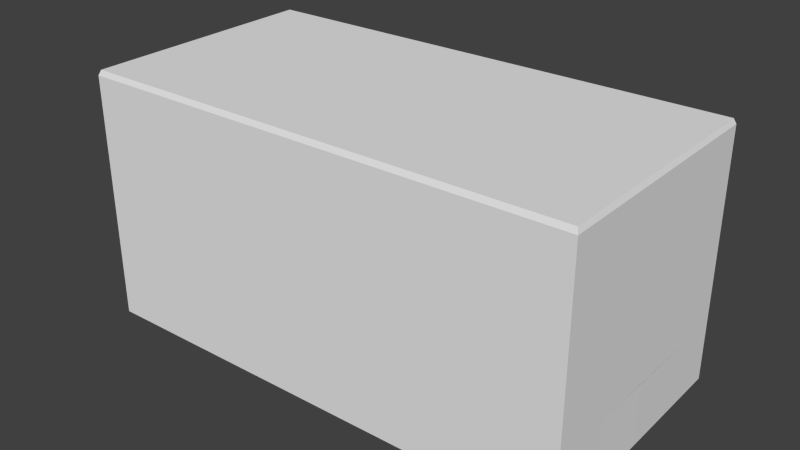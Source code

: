 # Source: Building_5.blend  (saved by Blender 2.73.0; exported with 4.5.12 LTS)
import bpy
from mathutils import Matrix  # noqa: F401  (used for matrix-valued properties, if any)

bpy.ops.wm.read_factory_settings(use_empty=True)
scene = bpy.context.scene
scene.name = 'Scene'

# ---- collections
col_collection_1 = bpy.data.collections.new('Collection 1'); scene.collection.children.link(col_collection_1)

# ---- world
world_world = bpy.data.worlds.new('World'); scene.world = world_world
world_world.color = (0.05088, 0.05088, 0.05088)
world_world.use_sun_shadow = False
world_world.sun_shadow_jitter_overblur = 0.0
world_world.cycles.sampling_method = 'MANUAL'
world_world.cycles.sample_map_resolution = 256

# ---- meshes
me_building_5_001 = bpy.data.meshes.new('Building_5.001')
me_building_5_001.from_pydata([(12.09, 3.001, 4.692), (12.11, 0.001304, 5.692), (12.09, 0.001304, 4.692), (11.88, 0.001304, -6.306), (11.88, 3.001, -6.306), (-12.1, 0.001304, -4.841), (-10.88, 3.001, 6.137), (-11.88, 0.001304, 6.157), (-12.12, 3.001, -5.841), (-12.12, 0.001304, -5.841), (3.882, 0.001304, -6.151), (2.882, 0.001304, -6.131), (-3.117, 0.001304, -6.015), (-4.117, 0.001304, -5.996), (-2.885, 0.001304, 5.982), (3.114, 0.001304, 5.866), (-11.9, 0.001304, 5.157), (-11.9, 3.001, 5.157), (11.88, 7.001, -6.306), (-12.1, 4.001, -4.841), (-12.12, 7.001, -5.841), (-10.88, 7.001, 6.137), (11.88, 4.001, -6.306), (-11.88, 7.001, 6.157), (4.114, 7.001, 5.847), (12.11, 7.001, 5.692), (12.11, 4.001, 5.692), (2.882, 7.001, -6.131), (3.882, 4.001, -6.151), (2.882, 4.001, -6.131), (-3.117, 4.001, -6.015), (-3.117, 7.001, -6.015), (12.11, 8.001, 5.692), (10.88, 8.001, -6.286), (-10.88, 8.001, 6.137), (-11.88, 11.0, 6.157), (11.9, 8.001, -5.306), (3.882, 11.0, -6.151), (-3.117, 8.001, -6.015), (-3.117, 11.0, -6.015), (-11.9, 8.001, 5.157), (-2.885, 11.0, 5.982), (-2.885, 8.001, 5.982), (4.114, 11.0, 5.847), (12.0, 3.001, -0.3067), (12.05, 0.001304, 2.693), (12.05, 3.001, 2.693), (11.9, 3.001, -5.306), (12.0, 0.001304, -0.3067), (11.9, 0.001304, -5.306), (-11.93, 3.001, 3.657), (-11.93, 0.001304, 3.657), (3.882, 3.001, -6.151), (10.88, 0.001304, -6.286), (-11.12, 0.001304, -5.861), (4.114, 0.001304, 5.847), (11.11, 0.001304, 5.711), (4.114, 3.001, 5.847), (-11.96, 3.001, 2.157), (-11.96, 0.001304, 2.157), (-12.1, 3.001, -4.841), (-10.88, 0.001304, 6.137), (-3.885, 0.001304, 6.002), (-3.885, 4.001, 6.002), (10.88, 7.001, -6.286), (-11.12, 4.001, -5.861), (10.88, 11.0, -6.286), (-11.12, 8.001, -5.861), (-3.885, 11.0, 6.002), (11.11, 11.0, 5.711), (11.11, 8.001, 5.711), (2.882, 3.001, -6.131), (-2.885, 3.001, 5.982), (-11.9, 7.001, 5.157), (12.11, 3.001, 5.692), (-10.88, 4.001, 6.137), (-11.88, 3.001, 6.157), (11.9, 4.001, -5.306), (-11.88, 4.001, 6.157), (-2.885, 4.001, 5.982), (-3.885, 3.001, 6.002), (4.114, 4.001, 5.847), (11.11, 4.001, 5.711), (-12.12, 4.001, -5.841), (11.88, 8.001, -6.306), (-11.88, 8.001, 6.157), (-12.12, 8.001, -5.841), (-11.12, 7.001, -5.861), (-3.885, 7.001, 6.002), (-2.885, 7.001, 5.982), (4.114, 8.001, 5.847), (3.114, 7.001, 5.866), (3.114, 8.001, 5.866), (11.11, 7.001, 5.711), (-4.117, 8.001, -5.996), (2.882, 8.001, -6.131), (12.11, 11.0, 5.692), (11.88, 11.0, -6.306), (-10.88, 12.0, 6.137), (11.9, 12.0, -5.306), (2.882, 12.0, -6.131), (-12.12, 11.0, -5.841), (-11.9, 11.0, 5.157), (-11.9, 12.0, 5.157), (3.114, 12.0, 5.866), (3.114, 4.001, 5.866), (3.114, 3.001, 5.866), (11.11, 3.001, 5.711), (10.88, 3.001, -6.286), (10.88, 4.001, -6.286), (-3.117, 3.001, -6.015), (-4.117, 3.001, -5.996), (-11.12, 3.001, -5.861), (-4.117, 4.001, -5.996), (-11.9, 4.001, 5.157), (12.09, 7.001, 4.692), (-3.885, 8.001, 6.002), (-12.1, 7.001, -4.841), (-12.1, 8.001, -4.841), (-4.117, 7.001, -5.996), (3.882, 8.001, -6.151), (3.882, 7.001, -6.151), (12.09, 11.0, 4.692), (11.9, 11.0, -5.306), (12.09, 12.0, 4.692), (2.882, 11.0, -6.131), (-4.117, 11.0, -5.996), (-11.12, 11.0, -5.861), (-12.1, 11.0, -4.841), (-3.885, 12.0, 6.002), (-10.88, 11.0, 6.137), (3.114, 11.0, 5.866), (11.11, 12.0, 5.711), (11.9, 7.001, -5.306), (12.09, 4.001, 4.692), (12.09, 8.001, 4.692), (11.78, 12.25, -6.202), (11.88, 12.0, -6.306), (10.88, 12.0, -6.286), (3.884, 12.25, -6.049), (3.882, 12.0, -6.151), (2.884, 12.25, -6.03), (-3.115, 12.25, -5.914), (-3.117, 12.0, -6.015), (-4.117, 12.0, -5.996), (-11.11, 12.25, -5.759), (-11.12, 12.0, -5.861), (-12.01, 12.25, -5.742), (-12.12, 12.0, -5.841), (-12.1, 12.0, -4.841), (-11.88, 12.0, 6.157), (-10.89, 12.25, 6.036), (-3.887, 12.25, 5.9), (-2.887, 12.25, 5.881), (-2.885, 12.0, 5.982), (3.112, 12.25, 5.765), (4.114, 12.0, 5.847), (11.11, 12.25, 5.61), (12.11, 12.0, 5.692), (11.99, 12.25, 4.694), (11.8, 12.25, -5.304), (10.88, 12.25, -6.185), (-4.115, 12.25, -5.894), (-11.99, 12.25, -4.843), (-11.8, 12.25, 5.155), (-11.78, 12.25, 6.053), (4.112, 12.25, 5.745), (12.01, 12.25, 5.593), (-10.2, 3.001, 3.657), (-10.23, 3.001, 2.157)], [(167, 160)], [(38, 31, 119, 94), (8, 9, 5, 60), (84, 18, 64, 33), (132, 158, 167, 157), (104, 156, 166, 155), (36, 133, 18, 84), (0, 2, 45, 46), (37, 120, 95, 125), (42, 89, 91, 92), (64, 109, 28, 121), (28, 52, 71, 29), (32, 25, 115, 135), (131, 92, 90, 43), (60, 5, 59, 58), (128, 118, 40, 102), (94, 119, 87, 67), (79, 72, 106, 105), (82, 107, 74, 26), (70, 93, 25, 32), (149, 128, 102, 103), (87, 65, 83, 20), (116, 88, 89, 42), (57, 55, 56, 107), (92, 91, 24, 90), (112, 54, 9, 8), (129, 68, 41, 154), (158, 96, 122, 124), (31, 30, 113, 119), (150, 35, 130, 98), (43, 90, 70, 69), (80, 62, 14, 72), (104, 131, 43, 156), (73, 114, 78, 23), (140, 37, 125, 100), (95, 27, 31, 38), (39, 38, 94, 126), (115, 134, 77, 133), (143, 144, 162, 142), (122, 135, 36, 123), (46, 45, 48, 44), (107, 56, 1, 74), (22, 4, 108, 109), (83, 8, 60, 19), (86, 20, 117, 118), (97, 84, 33, 66), (102, 40, 85, 35), (126, 94, 67, 127), (23, 78, 75, 21), (109, 108, 52, 28), (100, 125, 39, 143), (103, 150, 165, 164), (33, 64, 121, 120), (29, 71, 110, 30), (89, 79, 105, 91), (137, 138, 161, 136), (125, 95, 38, 39), (123, 36, 84, 97), (144, 126, 127, 146), (35, 85, 34, 130), (58, 59, 51, 50), (156, 43, 69, 132), (103, 102, 35, 150), (143, 39, 126, 144), (78, 76, 6, 75), (111, 13, 54, 112), (100, 143, 142, 141), (63, 80, 72, 79), (105, 106, 57, 81), (124, 99, 160, 159), (66, 33, 120, 37), (134, 0, 47, 77), (127, 67, 86, 101), (150, 98, 151, 165), (98, 130, 68, 129), (154, 104, 155, 153), (96, 32, 135, 122), (34, 21, 88, 116), (114, 17, 76, 78), (120, 121, 27, 95), (75, 6, 80, 63), (81, 57, 107, 82), (101, 86, 118, 128), (6, 61, 62, 80), (71, 11, 12, 110), (119, 113, 65, 87), (140, 100, 141, 139), (148, 101, 128, 149), (41, 42, 92, 131), (74, 1, 2, 0), (40, 73, 23, 85), (113, 111, 112, 65), (130, 34, 116, 68), (65, 112, 8, 83), (52, 10, 11, 71), (135, 115, 133, 36), (129, 154, 153, 152), (110, 12, 13, 111), (25, 26, 134, 115), (99, 123, 97, 137), (121, 28, 29, 27), (24, 81, 82, 93), (91, 105, 81, 24), (19, 60, 17, 114), (21, 75, 63, 88), (138, 140, 139, 161), (144, 146, 145, 162), (99, 137, 136, 160), (72, 14, 15, 106), (88, 63, 79, 89), (69, 70, 32, 96), (68, 116, 42, 41), (132, 69, 96, 158), (44, 48, 49, 47), (26, 74, 0, 134), (4, 3, 53, 108), (108, 53, 10, 52), (77, 47, 4, 22), (67, 87, 20, 86), (93, 82, 26, 25), (146, 127, 101, 148), (137, 97, 66, 138), (106, 15, 55, 57), (149, 103, 164, 163), (158, 124, 159, 167), (27, 29, 30, 31), (20, 83, 19, 117), (90, 24, 93, 70), (85, 23, 21, 34), (30, 110, 111, 113), (124, 122, 123, 99), (133, 77, 22, 18), (146, 148, 147, 145), (156, 132, 157, 166), (76, 7, 61, 6), (138, 66, 37, 140), (117, 19, 114, 73), (18, 22, 109, 64), (154, 41, 131, 104), (50, 51, 16, 17), (17, 16, 7, 76), (118, 117, 73, 40), (148, 149, 163, 147), (47, 49, 3, 4), (98, 129, 152, 151), (165, 167, 136, 147), (58, 50, 168, 169)])
_uv = me_building_5_001.uv_layers.new(name='UVMap')
_uv.uv.foreach_set('vector', [0.5405, 0.004883, 0.5405, 0.0009766, 0.5552, 0.0009766, 0.5552, 0.004883, 0.9751, 0.2349, 0.9751, 0.2285, 0.99, 0.2285, 0.99, 0.2349, 0.5405, 0.004883, 0.5405, 0.0009766, 0.5552, 0.0009766, 0.5552, 0.004883, 0.6135, 0.2618, 0.6171, 0.2618, 0.6175, 0.2616, 0.6135, 0.2616, 0.6135, 0.2618, 0.6171, 0.2618, 0.6171, 0.2616, 0.6135, 0.2616, 0.5405, 0.004883, 0.5405, 0.0009766, 0.5552, 0.0009766, 0.5552, 0.004883, 0.6289, 0.1406, 0.6289, 0.1367, 0.6437, 0.1367, 0.6437, 0.1406, 0.9751, 0.2349, 0.9751, 0.2285, 0.99, 0.2285, 0.99, 0.2349, 0.9741, 0.2466, 0.989, 0.2466, 0.989, 0.2572, 0.9741, 0.2572, 0.5037, 0.1699, 0.5037, 0.1638, 0.5331, 0.1638, 0.5331, 0.1699, 0.5405, 0.004883, 0.5405, 0.0009766, 0.5552, 0.0009766, 0.5552, 0.004883, 0.5405, 0.004883, 0.5405, 0.0009766, 0.5552, 0.0009766, 0.5552, 0.004883, 0.9751, 0.2349, 0.9751, 0.2285, 0.99, 0.2285, 0.99, 0.2349, 0.5037, 0.1699, 0.5037, 0.1638, 0.5331, 0.1638, 0.5331, 0.1699, 0.5037, 0.343, 0.5037, 0.3367, 0.5744, 0.3367, 0.5744, 0.343, 0.9741, 0.2466, 0.989, 0.2466, 0.989, 0.2572, 0.9741, 0.2572, 0.9741, 0.2466, 0.989, 0.2466, 0.989, 0.2572, 0.9741, 0.2572, 0.5405, 0.004883, 0.5405, 0.0009766, 0.5552, 0.0009766, 0.5552, 0.004883, 0.5405, 0.004883, 0.5405, 0.0009766, 0.5552, 0.0009766, 0.5552, 0.004883, 0.9741, 0.2466, 0.989, 0.2466, 0.989, 0.2625, 0.9741, 0.2625, 0.9751, 0.2349, 0.9751, 0.2285, 0.99, 0.2285, 0.99, 0.2349, 0.5405, 0.004883, 0.5405, 0.0009766, 0.5552, 0.0009766, 0.5552, 0.004883, 0.5037, 0.1699, 0.5037, 0.1638, 0.5331, 0.1638, 0.5331, 0.1699, 0.5405, 0.004883, 0.5405, 0.0009766, 0.5552, 0.0009766, 0.5552, 0.004883, 0.9751, 0.2349, 0.9751, 0.2285, 0.99, 0.2285, 0.99, 0.2349, 0.5405, 0.004883, 0.5405, 0.0009766, 0.5552, 0.0009766, 0.5552, 0.004883, 0.5405, 0.004883, 0.5405, 0.0009766, 0.5552, 0.0009766, 0.5552, 0.004883, 0.9751, 0.2349, 0.9751, 0.2285, 0.99, 0.2285, 0.99, 0.2349, 0.5405, 0.004883, 0.5405, 0.0009766, 0.5552, 0.0009766, 0.5552, 0.004883, 0.5037, 0.1699, 0.5037, 0.1638, 0.5331, 0.1638, 0.5331, 0.1699, 0.9751, 0.2349, 0.9751, 0.2285, 0.99, 0.2285, 0.99, 0.2349, 0.5405, 0.004883, 0.5405, 0.0009766, 0.5552, 0.0009766, 0.5552, 0.004883, 0.9751, 0.2349, 0.9751, 0.2285, 0.99, 0.2285, 0.99, 0.2349, 0.5405, 0.004883, 0.5405, 0.0009766, 0.5552, 0.0009766, 0.5552, 0.004883, 0.9741, 0.2466, 0.989, 0.2466, 0.989, 0.2572, 0.9741, 0.2572, 0.9751, 0.2349, 0.9751, 0.2285, 0.99, 0.2285, 0.99, 0.2349, 0.7468, 0.343, 0.7468, 0.3367, 0.8174, 0.3367, 0.8174, 0.343, 0.6135, 0.2618, 0.6171, 0.2618, 0.6171, 0.2616, 0.6135, 0.2616, 0.7468, 0.343, 0.7468, 0.3367, 0.8174, 0.3367, 0.8174, 0.343, 0.908, 0.2368, 0.9226, 0.2368, 0.9226, 0.2407, 0.908, 0.2407, 0.9751, 0.2349, 0.9751, 0.2285, 0.99, 0.2285, 0.99, 0.2349, 0.5405, 0.004883, 0.5405, 0.0009766, 0.5552, 0.0009766, 0.5552, 0.004883, 0.5405, 0.004883, 0.5405, 0.0009766, 0.5552, 0.0009766, 0.5552, 0.004883, 0.5405, 0.004883, 0.5405, 0.0009766, 0.5552, 0.0009766, 0.5552, 0.004883, 0.9751, 0.2349, 0.9751, 0.2285, 0.99, 0.2285, 0.99, 0.2349, 0.9751, 0.2349, 0.9751, 0.2285, 0.99, 0.2285, 0.99, 0.2349, 0.5037, 0.1699, 0.5037, 0.1638, 0.5331, 0.1638, 0.5331, 0.1699, 0.9751, 0.2349, 0.9751, 0.2285, 0.99, 0.2285, 0.99, 0.2349, 0.9741, 0.2466, 0.989, 0.2466, 0.989, 0.2572, 0.9741, 0.2572, 0.9741, 0.2466, 0.989, 0.2466, 0.989, 0.2572, 0.9741, 0.2572, 0.6135, 0.2618, 0.6171, 0.2618, 0.6175, 0.2616, 0.6135, 0.2616, 0.9741, 0.2466, 0.989, 0.2466, 0.989, 0.2572, 0.9741, 0.2572, 0.9741, 0.2466, 0.989, 0.2466, 0.989, 0.2572, 0.9741, 0.2572, 0.5037, 0.343, 0.5037, 0.3367, 0.5508, 0.3367, 0.5508, 0.343, 0.6135, 0.2618, 0.6171, 0.2618, 0.6171, 0.2616, 0.6131, 0.2616, 0.5037, 0.343, 0.5037, 0.3367, 0.5508, 0.3367, 0.5508, 0.343, 0.9751, 0.2349, 0.9751, 0.2285, 0.99, 0.2285, 0.99, 0.2349, 0.9741, 0.2466, 0.989, 0.2466, 0.989, 0.2572, 0.9741, 0.2572, 0.9751, 0.2349, 0.9751, 0.2285, 0.99, 0.2285, 0.99, 0.2349, 0.6068, 0.1111, 0.6068, 0.1072, 0.6215, 0.1072, 0.6215, 0.1111, 0.9741, 0.2466, 0.989, 0.2466, 0.989, 0.2572, 0.9741, 0.2572, 0.5405, 0.004883, 0.5405, 0.0009766, 0.5552, 0.0009766, 0.5552, 0.004883, 0.5405, 0.004883, 0.5405, 0.0009766, 0.5552, 0.0009766, 0.5552, 0.004883, 0.5405, 0.004883, 0.5405, 0.0009766, 0.5552, 0.0009766, 0.5552, 0.004883, 0.5037, 0.1699, 0.5037, 0.1638, 0.5331, 0.1638, 0.5331, 0.1699, 0.6135, 0.2618, 0.6355, 0.2618, 0.6355, 0.2616, 0.6135, 0.2616, 0.5405, 0.004883, 0.5405, 0.0009766, 0.5552, 0.0009766, 0.5552, 0.004883, 0.5405, 0.004883, 0.5405, 0.0009766, 0.5552, 0.0009766, 0.5552, 0.004883, 0.6135, 0.2618, 0.6501, 0.2618, 0.6501, 0.2616, 0.6135, 0.2616, 0.5037, 0.1699, 0.5037, 0.1638, 0.5331, 0.1638, 0.5331, 0.1699, 0.9741, 0.2466, 0.989, 0.2466, 0.989, 0.2625, 0.9741, 0.2625, 0.9751, 0.2349, 0.9751, 0.2285, 0.99, 0.2285, 0.99, 0.2349, 0.6135, 0.2618, 0.6171, 0.2618, 0.6171, 0.2616, 0.6131, 0.2616, 0.9741, 0.2466, 0.989, 0.2466, 0.989, 0.2572, 0.9741, 0.2572, 0.6135, 0.2618, 0.6355, 0.2618, 0.6355, 0.2616, 0.6135, 0.2616, 0.9751, 0.2349, 0.9751, 0.2285, 0.99, 0.2285, 0.99, 0.2349, 0.9741, 0.2466, 0.989, 0.2466, 0.989, 0.2572, 0.9741, 0.2572, 0.5405, 0.004883, 0.5405, 0.0009766, 0.5552, 0.0009766, 0.5552, 0.004883, 0.5405, 0.004883, 0.5405, 0.0009766, 0.5552, 0.0009766, 0.5552, 0.004883, 0.9741, 0.2466, 0.989, 0.2466, 0.989, 0.2572, 0.9741, 0.2572, 0.9741, 0.2466, 0.989, 0.2466, 0.989, 0.2572, 0.9741, 0.2572, 0.9751, 0.2349, 0.9751, 0.2285, 0.99, 0.2285, 0.99, 0.2349, 0.5037, 0.1699, 0.5037, 0.1638, 0.5331, 0.1638, 0.5331, 0.1699, 0.5037, 0.343, 0.5037, 0.3367, 0.5508, 0.3367, 0.5508, 0.343, 0.5037, 0.1699, 0.5037, 0.1638, 0.5331, 0.1638, 0.5331, 0.1699, 0.6135, 0.2618, 0.6171, 0.2618, 0.6171, 0.2616, 0.6135, 0.2616, 0.5405, 0.004883, 0.5405, 0.0009766, 0.5552, 0.0009766, 0.5552, 0.004883, 0.5037, 0.343, 0.5037, 0.3367, 0.5508, 0.3367, 0.5508, 0.343, 0.9751, 0.2349, 0.9751, 0.2285, 0.99, 0.2285, 0.99, 0.2349, 0.5405, 0.004883, 0.5405, 0.0009766, 0.5552, 0.0009766, 0.5552, 0.004883, 0.9741, 0.2466, 0.989, 0.2466, 0.989, 0.2572, 0.9741, 0.2572, 0.5037, 0.1699, 0.5037, 0.1638, 0.5331, 0.1638, 0.5331, 0.1699, 0.5405, 0.004883, 0.5405, 0.0009766, 0.5552, 0.0009766, 0.5552, 0.004883, 0.9751, 0.2349, 0.9751, 0.2285, 0.99, 0.2285, 0.99, 0.2349, 0.9741, 0.2466, 0.989, 0.2466, 0.989, 0.2625, 0.9741, 0.2625, 0.6135, 0.2618, 0.6171, 0.2618, 0.6171, 0.2616, 0.6135, 0.2616, 0.9751, 0.2349, 0.9751, 0.2285, 0.99, 0.2285, 0.99, 0.2349, 0.9751, 0.2349, 0.9751, 0.2285, 0.99, 0.2285, 0.99, 0.2349, 0.5405, 0.004883, 0.5405, 0.0009766, 0.5552, 0.0009766, 0.5552, 0.004883, 0.9751, 0.2349, 0.9751, 0.2285, 0.99, 0.2285, 0.99, 0.2349, 0.5037, 0.1699, 0.5037, 0.1638, 0.5331, 0.1638, 0.5331, 0.1699, 0.9751, 0.2349, 0.9751, 0.2285, 0.99, 0.2285, 0.99, 0.2349, 0.9741, 0.2466, 0.989, 0.2466, 0.989, 0.2625, 0.9741, 0.2625, 0.5037, 0.1699, 0.5037, 0.1638, 0.5331, 0.1638, 0.5331, 0.1699, 0.6135, 0.2618, 0.6392, 0.2618, 0.6392, 0.2616, 0.6135, 0.2616, 0.6135, 0.2618, 0.6392, 0.2618, 0.6392, 0.2616, 0.6135, 0.2616, 0.6135, 0.2618, 0.6171, 0.2618, 0.6175, 0.2616, 0.6135, 0.2616, 0.5037, 0.343, 0.5037, 0.3367, 0.5508, 0.3367, 0.5508, 0.343, 0.9751, 0.2349, 0.9751, 0.2285, 0.99, 0.2285, 0.99, 0.2349, 0.9751, 0.2349, 0.9751, 0.2285, 0.99, 0.2285, 0.99, 0.2349, 0.9751, 0.2349, 0.9751, 0.2285, 0.99, 0.2285, 0.99, 0.2349, 0.5405, 0.004883, 0.5405, 0.0009766, 0.5552, 0.0009766, 0.5552, 0.004883, 0.9299, 0.2466, 0.9448, 0.2466, 0.9448, 0.2593, 0.9299, 0.2593, 0.5405, 0.004883, 0.5405, 0.0009766, 0.5552, 0.0009766, 0.5552, 0.004883, 0.9751, 0.2349, 0.9751, 0.2285, 0.99, 0.2285, 0.99, 0.2349, 0.5037, 0.1699, 0.5037, 0.1638, 0.5331, 0.1638, 0.5331, 0.1699, 0.5405, 0.004883, 0.5405, 0.0009766, 0.5552, 0.0009766, 0.5552, 0.004883, 0.5405, 0.004883, 0.5405, 0.0009766, 0.5552, 0.0009766, 0.5552, 0.004883, 0.9751, 0.2349, 0.9751, 0.2285, 0.99, 0.2285, 0.99, 0.2349, 0.5405, 0.004883, 0.5405, 0.0009766, 0.5552, 0.0009766, 0.5552, 0.004883, 0.5405, 0.004883, 0.5405, 0.0009766, 0.5552, 0.0009766, 0.5552, 0.004883, 0.9751, 0.2349, 0.9751, 0.2285, 0.99, 0.2285, 0.99, 0.2349, 0.6135, 0.2618, 0.6501, 0.2618, 0.6501, 0.2616, 0.6135, 0.2616, 0.6135, 0.2618, 0.6171, 0.2618, 0.6171, 0.2616, 0.6131, 0.2616, 0.5037, 0.343, 0.5037, 0.3367, 0.5508, 0.3367, 0.5508, 0.343, 0.9751, 0.2349, 0.9751, 0.2285, 0.99, 0.2285, 0.99, 0.2349, 0.9741, 0.2466, 0.989, 0.2466, 0.989, 0.2572, 0.9741, 0.2572, 0.5405, 0.004883, 0.5405, 0.0009766, 0.5552, 0.0009766, 0.5552, 0.004883, 0.5405, 0.004883, 0.5405, 0.0009766, 0.5552, 0.0009766, 0.5552, 0.004883, 0.9741, 0.2466, 0.989, 0.2466, 0.989, 0.2625, 0.9741, 0.2625, 0.9751, 0.2349, 0.9751, 0.2285, 0.99, 0.2285, 0.99, 0.2349, 0.6135, 0.2618, 0.6171, 0.2618, 0.6175, 0.2616, 0.6135, 0.2616, 0.6135, 0.2618, 0.6392, 0.2618, 0.6392, 0.2616, 0.6135, 0.2616, 0.9751, 0.2349, 0.9751, 0.2285, 0.99, 0.2285, 0.99, 0.2349, 0.9741, 0.2466, 0.989, 0.2466, 0.989, 0.2572, 0.9741, 0.2572, 0.5037, 0.343, 0.5037, 0.3367, 0.5744, 0.3367, 0.5744, 0.343, 0.9751, 0.2349, 0.9751, 0.2285, 0.99, 0.2285, 0.99, 0.2349, 0.9741, 0.2466, 0.989, 0.2466, 0.989, 0.2572, 0.9741, 0.2572, 0.5626, 0.1699, 0.5626, 0.1638, 0.5773, 0.1638, 0.5773, 0.1699, 0.9751, 0.2349, 0.9751, 0.2285, 0.99, 0.2285, 0.99, 0.2349, 0.9741, 0.2466, 0.989, 0.2466, 0.989, 0.2625, 0.9741, 0.2625, 0.6135, 0.2618, 0.6171, 0.2618, 0.6171, 0.2616, 0.6131, 0.2616, 0.9751, 0.2349, 0.9751, 0.2285, 0.99, 0.2285, 0.99, 0.2349, 0.6135, 0.2618, 0.6392, 0.2618, 0.6392, 0.2616, 0.6135, 0.2616, 0.5919, 0.2502, 0.5919, 0.2734, 0.6351, 0.2734, 0.6351, 0.2502, 0.5, 0.0, 1.0, 0.0, 1.0, 0.5, 0.5, 0.5])
me_building_5_001.use_remesh_preserve_volume = False
me_building_5_001.use_remesh_preserve_attributes = False
me_building_5_001.use_mirror_vertex_groups = False
me_building_5_001.update()

# ---- objects
ob_building_5_001 = bpy.data.objects.new('Building_5.001', me_building_5_001)

# ---- transforms, parenting, visibility, modifiers, constraints
ob_building_5_001.location = (0.0, 0.0, 0.0)
ob_building_5_001.rotation_euler = (1.571, -0.0, 0.0)
ob_building_5_001.lineart.crease_threshold = 0.0

# ---- collection membership
col_collection_1.objects.link(ob_building_5_001)

# ---- scene / render settings (as saved in the file)
scene.frame_start = 1; scene.frame_end = 250; scene.frame_set(1)
scene.render.engine = 'BLENDER_EEVEE_NEXT'
scene.render.image_settings.compression = 90
scene.render.resolution_percentage = 50
scene.render.dither_intensity = 0.0
scene.cycles.use_denoising = False
scene.cycles.samples = 10
scene.cycles.sampling_pattern = 'TABULATED_SOBOL'
scene.cycles.light_sampling_threshold = 0.0
scene.cycles.use_adaptive_sampling = False
scene.cycles.use_light_tree = False
scene.cycles.blur_glossy = 0.0
scene.cycles.volume_bounces = 1
scene.cycles.pixel_filter_type = 'GAUSSIAN'
scene.cycles.sample_clamp_indirect = 0.0
scene.view_settings.view_transform = 'Standard'
bpy.context.view_layer.update()

# ---- added for rendering (the .blend has no active camera and no usable light): camera, sun
cam_auto = bpy.data.cameras.new('AutoCamera')
cam_auto.lens = 50.0
cam_auto.sensor_width = 36.0
cam_auto.clip_end = 1000.0
ob_auto_camera = bpy.data.objects.new('AutoCamera', cam_auto)
scene.collection.objects.link(ob_auto_camera)
ob_auto_camera.location = (27.6371, -33.0917, 28.2371)
ob_auto_camera.rotation_euler = (1.09748, -7.21219e-08, 0.694738)
scene.camera = ob_auto_camera
light_auto_sun = bpy.data.lights.new('AutoSun', 'SUN')
light_auto_sun.energy = 3.0
light_auto_sun.angle = 0.0523599
ob_auto_sun = bpy.data.objects.new('AutoSun', light_auto_sun)
scene.collection.objects.link(ob_auto_sun)
ob_auto_sun.rotation_euler = (0.872665, 0.174533, 0.523599)
bpy.context.view_layer.update()
